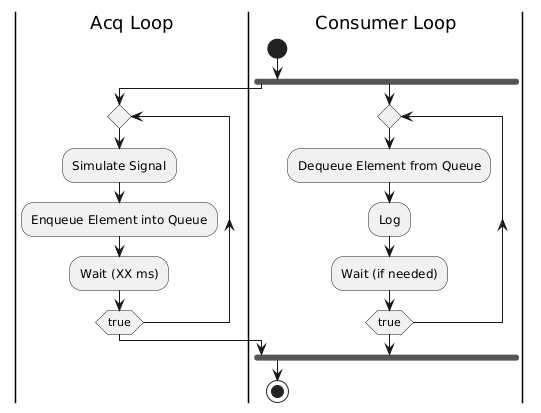

The diagram above was rendered by PlantUML. Its source (embedded in the PNG):
@startuml
|Acq Loop|
|Consumer Loop|

start

fork
  |Acq Loop|
  repeat
    :Simulate Signal;
    :Enqueue Element into Queue;
    :Wait (XX ms);
  repeat while (true)

fork again
  |Consumer Loop|
  repeat
    :Dequeue Element from Queue;
    :Log;
    :Wait (if needed);
  repeat while (true)

end fork
stop
@enduml